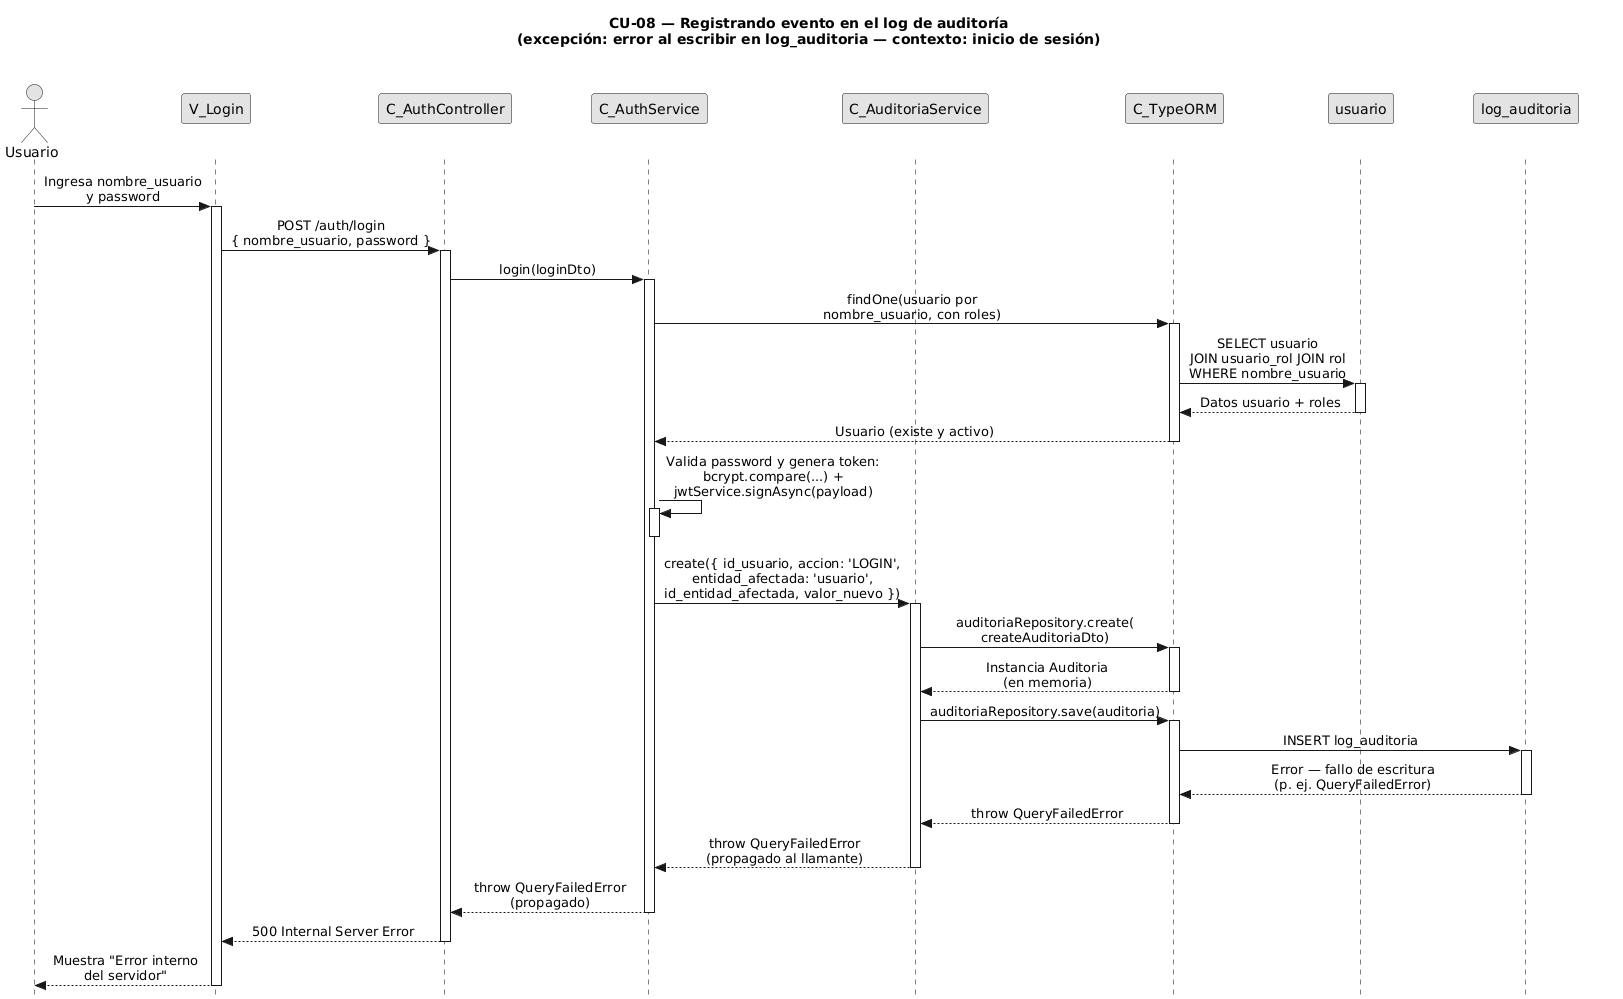

The diagram above was rendered by PlantUML. Its source (embedded in the PNG):
@startuml CU08-exc-error-escritura
title CU-08 — Registrando evento en el log de auditoría\n(excepción: error al escribir en log_auditoria — contexto: inicio de sesión)

skinparam style strictuml
skinparam monochrome true
skinparam shadowing false
skinparam sequenceMessageAlign center
<style>
sequenceDiagram {
  participant {
    Margin 35
  }
  actor {
    Margin 15
  }
}
</style>
skinparam sequence {
  MessageAlign center
  LifeLineBorderColor black
}
hide footbox

actor "Usuario" as user
participant "V_Login" as view
participant "C_AuthController" as ctrl
participant "C_AuthService" as caller
participant "C_AuditoriaService" as aud
participant "C_TypeORM" as orm
participant "usuario" as uent
participant "log_auditoria" as aent

user -> view : Ingresa nombre_usuario\ny password
activate view

view -> ctrl : POST /auth/login\n{ nombre_usuario, password }
activate ctrl

ctrl -> caller : login(loginDto)
activate caller

caller -> orm : findOne(usuario por\nnombre_usuario, con roles)
activate orm

orm -> uent : SELECT usuario\nJOIN usuario_rol JOIN rol\nWHERE nombre_usuario
activate uent
uent --> orm : Datos usuario + roles
deactivate uent

orm --> caller : Usuario (existe y activo)
deactivate orm

caller -> caller : Valida password y genera token:\nbcrypt.compare(...) +\njwtService.signAsync(payload)
activate caller
deactivate caller

caller -> aud : create({ id_usuario, accion: 'LOGIN',\nentidad_afectada: 'usuario',\nid_entidad_afectada, valor_nuevo })
activate aud

aud -> orm : auditoriaRepository.create(\ncreateAuditoriaDto)
activate orm
orm --> aud : Instancia Auditoria\n(en memoria)
deactivate orm

aud -> orm : auditoriaRepository.save(auditoria)
activate orm

orm -> aent : INSERT log_auditoria
activate aent
aent --> orm : Error — fallo de escritura\n(p. ej. QueryFailedError)
deactivate aent

orm --> aud : throw QueryFailedError
deactivate orm

aud --> caller : throw QueryFailedError\n(propagado al llamante)
deactivate aud

caller --> ctrl : throw QueryFailedError\n(propagado)
deactivate caller

ctrl --> view : 500 Internal Server Error
deactivate ctrl

view --> user : Muestra "Error interno\ndel servidor"
deactivate view

@enduml